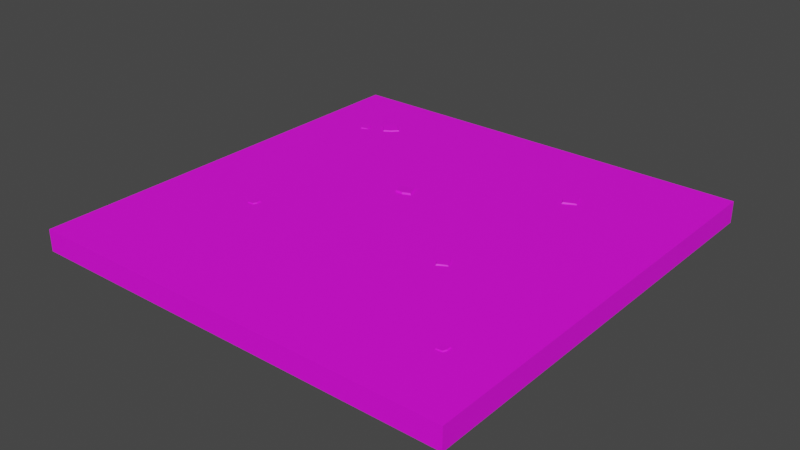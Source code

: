 # Source: Floor_Specs.blend  (saved by Blender 2.91.10; exported with 4.5.12 LTS)
import bpy
from mathutils import Matrix  # noqa: F401  (used for matrix-valued properties, if any)

bpy.ops.wm.read_factory_settings(use_empty=True)
scene = bpy.context.scene
scene.name = 'Scene'

# ---- collections
col_collection = bpy.data.collections.new('Collection'); scene.collection.children.link(col_collection)

# ---- images (referenced by path relative to the original .blend; pixels are not part of the script)
import os
ASSET_DIR = os.environ.get("B2B_ASSET_DIR", "")  # directory of the original .blend (textures are referenced by path, not embedded)
HERE = os.path.dirname(os.path.abspath(__file__))  # packed textures are extracted next to this script under _unpacked/

def load_image(name, relpath, width, height, colorspace="sRGB"):
    """Load a texture the original file referenced (path relative to the .blend, or extracted next to this script)."""
    p = next((c for c in (os.path.join(HERE, relpath), os.path.join(ASSET_DIR, relpath)) if relpath and os.path.exists(c)), "")
    if p:
        img = bpy.data.images.load(p, check_existing=True)
        img.name = name
    else:  # same state as the original file: an image datablock whose file is absent (Cycles renders it pink)
        img = bpy.data.images.new(name, width, height)
        img.source = "FILE"
        img.filepath = "//" + (relpath or name)
    img.colorspace_settings.name = colorspace
    return img
img_color2_png_006 = load_image('Color2.png.006', 'Color2.png', 1024, 1024, 'sRGB')

# ---- materials (node trees are filled in below, after node groups)
mat_material_006 = bpy.data.materials.new('Material.006')
mat_material_006.use_transparent_shadow = False

# ---- material node trees
mat_material_006.use_nodes = True; mat_material_006.node_tree.nodes.clear()
_N = mat_material_006.node_tree.nodes; _L = mat_material_006.node_tree.links
n0 = _N.new('ShaderNodeBsdfPrincipled'); n0.name = 'Principled BSDF'; n0.location = (10, 300)
n0.distribution = 'GGX'
n0.subsurface_method = 'BURLEY'
n0.inputs[2].default_value = 0.6
n0.inputs[3].default_value = 1.45
n0.inputs[27].default_value = (0.0, 0.0, 0.0, 1.0)
n0.inputs[28].default_value = 1.0
n1 = _N.new('ShaderNodeOutputMaterial'); n1.name = 'Material Output'; n1.location = (300, 300)
n2 = _N.new('ShaderNodeTexImage'); n2.name = 'Image Texture'; n2.location = (-280, 280)
n2.image = img_color2_png_006
_L.new(n0.outputs[0], n1.inputs[0])
_L.new(n2.outputs[0], n0.inputs[0])
n1.is_active_output = True

# ---- world
world_world = bpy.data.worlds.new('World'); scene.world = world_world
world_world.use_nodes = True; world_world.node_tree.nodes.clear()
_N = world_world.node_tree.nodes; _L = world_world.node_tree.links
n0 = _N.new('ShaderNodeOutputWorld'); n0.name = 'World Output'; n0.location = (300, 300)
n1 = _N.new('ShaderNodeBackground'); n1.name = 'Background'; n1.location = (10, 300)
n1.inputs[0].default_value = (0.05088, 0.05088, 0.05088, 1.0)
_L.new(n1.outputs[0], n0.inputs[0])
n0.is_active_output = True
world_world.color = (0.05088, 0.05088, 0.05088)
world_world.use_sun_shadow = False
world_world.sun_shadow_jitter_overblur = 0.0

# ---- meshes
me_cube_022 = bpy.data.meshes.new('Cube.022')
me_cube_022.from_pydata([(-1.0, 1.0, -0.1), (-1.0, 1.0, 2.235e-08), (1.0, 1.0, -0.1), (1.0, 1.0, 2.235e-08), (-1.0, -1.0, -0.1), (-1.0, -1.0, 2.235e-08), (1.0, -1.0, -0.1), (1.0, -1.0, 2.235e-08), (-0.5854, 0.6917, 0.004859), (-0.5754, 0.6918, -0.006062), (-0.6403, 0.6465, 0.004895), (-0.6438, 0.6366, -0.005986), (-0.6234, 0.7258, 0.006831), (-0.6219, 0.7349, -0.003611), (-0.6788, 0.689, 0.007127), (-0.6892, 0.69, -0.003254), (-0.6115, 0.6654, 0.004735), (-0.6066, 0.6596, -0.006237), (-0.6529, 0.7144, 0.007233), (-0.6581, 0.7209, -0.003119), (-0.7305, 0.6523, 0.002857), (-0.7286, 0.6571, -0.002908), (-0.7196, 0.6164, 0.002876), (-0.7155, 0.6127, -0.002869), (-0.7549, 0.6406, 0.003898), (-0.759, 0.6432, -0.001615), (-0.7481, 0.6062, 0.004054), (-0.7507, 0.6013, -0.001426), (-0.723, 0.6342, 0.002791), (-0.7192, 0.6354, -0.003001), (-0.7553, 0.624, 0.00411), (-0.7595, 0.6227, -0.001355), (0.3899, -0.1657, 0.003911), (0.3915, -0.1581, -0.004568), (0.4152, -0.2147, 0.003939), (0.4222, -0.219, -0.00451), (0.3578, -0.1889, 0.005442), (0.3511, -0.1863, -0.002665), (0.3767, -0.237, 0.005672), (0.3742, -0.2447, -0.002389), (0.4056, -0.1898, 0.003814), (0.4108, -0.187, -0.004705), (0.3616, -0.2131, 0.005754), (0.3559, -0.216, -0.002284), (0.4787, 0.611, 0.004859), (0.4812, 0.6206, -0.006062), (0.5078, 0.5461, 0.004895), (0.5164, 0.5402, -0.005986), (0.4357, 0.5834, 0.006831), (0.4274, 0.5872, -0.003611), (0.4566, 0.5202, 0.007127), (0.4529, 0.5105, -0.003254), (0.4971, 0.5789, 0.004735), (0.5041, 0.5821, -0.006237), (0.4389, 0.5519, 0.007233), (0.4314, 0.5486, -0.003119), (-0.5664, -0.3176, 0.002857), (-0.57, -0.3214, -0.002908), (-0.5632, -0.2803, 0.002876), (-0.5657, -0.2753, -0.002869), (-0.5395, -0.3159, 0.003898), (-0.5366, -0.3198, -0.001615), (-0.533, -0.2814, 0.004054), (-0.5287, -0.2779, -0.001426), (-0.5667, -0.2981, 0.002791), (-0.5707, -0.2978, -0.003001), (-0.5329, -0.3006, 0.00411), (-0.5286, -0.301, -0.001355), (-0.1777, 0.2092, 0.004859), (-0.187, 0.2128, -0.006062), (-0.11, 0.2308, 0.004895), (-0.1031, 0.2387, -0.005986), (-0.1551, 0.1634, 0.006831), (-0.1599, 0.1555, -0.003611), (-0.09005, 0.177, 0.007127), (-0.08074, 0.1722, -0.003254), (-0.1437, 0.2239, 0.004735), (-0.1461, 0.2311, -0.006237), (-0.1235, 0.163, 0.007233), (-0.1211, 0.1551, -0.003119), (0.7281, -0.6879, 0.002857), (0.7245, -0.6917, -0.002908), (0.7313, -0.6506, 0.002876), (0.7288, -0.6456, -0.002869), (0.755, -0.6862, 0.003898), (0.7579, -0.6901, -0.001615), (0.7615, -0.6517, 0.004054), (0.7658, -0.6482, -0.001426), (0.7278, -0.6684, 0.002791), (0.7238, -0.6681, -0.003001), (0.7616, -0.6709, 0.00411), (0.7659, -0.6713, -0.001355)], [], [(0, 1, 3, 2), (2, 3, 7, 6), (6, 7, 5, 4), (4, 5, 1, 0), (7, 3, 1, 5), (18, 16, 8, 12), (16, 10, 11, 17), (10, 14, 15, 11), (18, 12, 13, 19), (12, 8, 9, 13), (14, 18, 19, 15), (8, 16, 17, 9), (14, 10, 16, 18), (30, 28, 20, 24), (28, 22, 23, 29), (22, 26, 27, 23), (30, 24, 25, 31), (24, 20, 21, 25), (26, 30, 31, 27), (20, 28, 29, 21), (26, 22, 28, 30), (42, 40, 32, 36), (40, 34, 35, 41), (34, 38, 39, 35), (42, 36, 37, 43), (36, 32, 33, 37), (38, 42, 43, 39), (32, 40, 41, 33), (38, 34, 40, 42), (54, 52, 44, 48), (52, 46, 47, 53), (46, 50, 51, 47), (54, 48, 49, 55), (48, 44, 45, 49), (50, 54, 55, 51), (44, 52, 53, 45), (50, 46, 52, 54), (66, 64, 56, 60), (64, 58, 59, 65), (58, 62, 63, 59), (66, 60, 61, 67), (60, 56, 57, 61), (62, 66, 67, 63), (56, 64, 65, 57), (62, 58, 64, 66), (78, 76, 68, 72), (76, 70, 71, 77), (70, 74, 75, 71), (78, 72, 73, 79), (72, 68, 69, 73), (74, 78, 79, 75), (68, 76, 77, 69), (74, 70, 76, 78), (90, 88, 80, 84), (88, 82, 83, 89), (82, 86, 87, 83), (90, 84, 85, 91), (84, 80, 81, 85), (86, 90, 91, 87), (80, 88, 89, 81), (86, 82, 88, 90)])
_uv = me_cube_022.uv_layers.new(name='UVMap')
_uv.uv.foreach_set('vector', [0.2226, 0.7544, 0.2229, 0.7544, 0.2229, 0.7548, 0.2226, 0.7548, 0.2226, 0.7548, 0.2229, 0.7548, 0.2229, 0.7552, 0.2226, 0.7552, 0.2226, 0.7552, 0.2229, 0.7552, 0.2229, 0.7555, 0.2226, 0.7555, 0.2226, 0.7555, 0.2229, 0.7555, 0.2229, 0.7559, 0.2226, 0.7559, 0.2229, 0.7552, 0.2233, 0.7552, 0.2233, 0.7555, 0.2229, 0.7555, 0.2231, 0.7992, 0.2221, 0.7992, 0.2221, 0.7988, 0.2231, 0.7988, 0.2221, 0.7992, 0.2221, 0.7997, 0.2221, 0.7998, 0.2221, 0.7992, 0.2221, 0.7997, 0.2231, 0.7997, 0.2232, 0.7998, 0.2221, 0.7998, 0.2231, 0.7992, 0.2231, 0.7988, 0.2235, 0.7987, 0.2235, 0.7992, 0.2231, 0.7988, 0.2221, 0.7988, 0.2221, 0.7987, 0.2232, 0.7987, 0.2231, 0.7997, 0.2231, 0.7992, 0.2235, 0.7992, 0.2235, 0.7998, 0.2221, 0.7988, 0.2221, 0.7992, 0.2221, 0.7992, 0.2221, 0.7987, 0.2231, 0.7997, 0.2221, 0.7997, 0.2221, 0.7992, 0.2231, 0.7992, 0.2231, 0.7992, 0.2221, 0.7992, 0.2221, 0.7988, 0.2231, 0.7988, 0.2221, 0.7992, 0.2221, 0.7997, 0.2221, 0.7998, 0.2221, 0.7992, 0.2221, 0.7997, 0.2231, 0.7997, 0.2232, 0.7998, 0.2221, 0.7998, 0.2231, 0.7992, 0.2231, 0.7988, 0.2235, 0.7987, 0.2235, 0.7992, 0.2231, 0.7988, 0.2221, 0.7988, 0.2221, 0.7987, 0.2232, 0.7987, 0.2231, 0.7997, 0.2231, 0.7992, 0.2235, 0.7992, 0.2235, 0.7998, 0.2221, 0.7988, 0.2221, 0.7992, 0.2221, 0.7992, 0.2221, 0.7987, 0.2231, 0.7997, 0.2221, 0.7997, 0.2221, 0.7992, 0.2231, 0.7992, 0.2231, 0.7992, 0.2221, 0.7992, 0.2221, 0.7988, 0.2231, 0.7988, 0.2221, 0.7992, 0.2221, 0.7997, 0.2221, 0.7998, 0.2221, 0.7992, 0.2221, 0.7997, 0.2231, 0.7997, 0.2232, 0.7998, 0.2221, 0.7998, 0.2231, 0.7992, 0.2231, 0.7988, 0.2235, 0.7987, 0.2235, 0.7992, 0.2231, 0.7988, 0.2221, 0.7988, 0.2221, 0.7987, 0.2232, 0.7987, 0.2231, 0.7997, 0.2231, 0.7992, 0.2235, 0.7992, 0.2235, 0.7998, 0.2221, 0.7988, 0.2221, 0.7992, 0.2221, 0.7992, 0.2221, 0.7987, 0.2231, 0.7997, 0.2221, 0.7997, 0.2221, 0.7992, 0.2231, 0.7992, 0.2231, 0.7992, 0.2221, 0.7992, 0.2221, 0.7988, 0.2231, 0.7988, 0.2221, 0.7992, 0.2221, 0.7997, 0.2221, 0.7998, 0.2221, 0.7992, 0.2221, 0.7997, 0.2231, 0.7997, 0.2232, 0.7998, 0.2221, 0.7998, 0.2231, 0.7992, 0.2231, 0.7988, 0.2235, 0.7987, 0.2235, 0.7992, 0.2231, 0.7988, 0.2221, 0.7988, 0.2221, 0.7987, 0.2232, 0.7987, 0.2231, 0.7997, 0.2231, 0.7992, 0.2235, 0.7992, 0.2235, 0.7998, 0.2221, 0.7988, 0.2221, 0.7992, 0.2221, 0.7992, 0.2221, 0.7987, 0.2231, 0.7997, 0.2221, 0.7997, 0.2221, 0.7992, 0.2231, 0.7992, 0.2231, 0.7992, 0.2221, 0.7992, 0.2221, 0.7988, 0.2231, 0.7988, 0.2221, 0.7992, 0.2221, 0.7997, 0.2221, 0.7998, 0.2221, 0.7992, 0.2221, 0.7997, 0.2231, 0.7997, 0.2232, 0.7998, 0.2221, 0.7998, 0.2231, 0.7992, 0.2231, 0.7988, 0.2235, 0.7987, 0.2235, 0.7992, 0.2231, 0.7988, 0.2221, 0.7988, 0.2221, 0.7987, 0.2232, 0.7987, 0.2231, 0.7997, 0.2231, 0.7992, 0.2235, 0.7992, 0.2235, 0.7998, 0.2221, 0.7988, 0.2221, 0.7992, 0.2221, 0.7992, 0.2221, 0.7987, 0.2231, 0.7997, 0.2221, 0.7997, 0.2221, 0.7992, 0.2231, 0.7992, 0.2231, 0.7992, 0.2221, 0.7992, 0.2221, 0.7988, 0.2231, 0.7988, 0.2221, 0.7992, 0.2221, 0.7997, 0.2221, 0.7998, 0.2221, 0.7992, 0.2221, 0.7997, 0.2231, 0.7997, 0.2232, 0.7998, 0.2221, 0.7998, 0.2231, 0.7992, 0.2231, 0.7988, 0.2235, 0.7987, 0.2235, 0.7992, 0.2231, 0.7988, 0.2221, 0.7988, 0.2221, 0.7987, 0.2232, 0.7987, 0.2231, 0.7997, 0.2231, 0.7992, 0.2235, 0.7992, 0.2235, 0.7998, 0.2221, 0.7988, 0.2221, 0.7992, 0.2221, 0.7992, 0.2221, 0.7987, 0.2231, 0.7997, 0.2221, 0.7997, 0.2221, 0.7992, 0.2231, 0.7992, 0.2231, 0.7992, 0.2221, 0.7992, 0.2221, 0.7988, 0.2231, 0.7988, 0.2221, 0.7992, 0.2221, 0.7997, 0.2221, 0.7998, 0.2221, 0.7992, 0.2221, 0.7997, 0.2231, 0.7997, 0.2232, 0.7998, 0.2221, 0.7998, 0.2231, 0.7992, 0.2231, 0.7988, 0.2235, 0.7987, 0.2235, 0.7992, 0.2231, 0.7988, 0.2221, 0.7988, 0.2221, 0.7987, 0.2232, 0.7987, 0.2231, 0.7997, 0.2231, 0.7992, 0.2235, 0.7992, 0.2235, 0.7998, 0.2221, 0.7988, 0.2221, 0.7992, 0.2221, 0.7992, 0.2221, 0.7987, 0.2231, 0.7997, 0.2221, 0.7997, 0.2221, 0.7992, 0.2231, 0.7992])
me_cube_022.materials.append(mat_material_006)
me_cube_022.use_remesh_fix_poles = True
me_cube_022.use_remesh_preserve_attributes = False
me_cube_022.use_mirror_vertex_groups = False
me_cube_022.update()

# ---- objects
ob_floor_6 = bpy.data.objects.new('Floor_6', me_cube_022)

# ---- transforms, parenting, visibility, modifiers, constraints
ob_floor_6.location = (0.0, 0.0, 0.0)
ob_floor_6.lineart.crease_threshold = 0.0

# ---- collection membership
col_collection.objects.link(ob_floor_6)

# ---- scene / render settings (as saved in the file)
scene.frame_start = 1; scene.frame_end = 250; scene.frame_set(1)
scene.render.engine = 'BLENDER_EEVEE_NEXT'
scene.cycles.use_denoising = False
scene.cycles.samples = 128
scene.cycles.sampling_pattern = 'TABULATED_SOBOL'
scene.cycles.use_adaptive_sampling = False
scene.cycles.use_light_tree = False
scene.view_settings.view_transform = 'Filmic'
bpy.context.view_layer.update()

# ---- added for rendering (the .blend has no active camera and no usable light): camera, sun
cam_auto = bpy.data.cameras.new('AutoCamera')
cam_auto.lens = 50.0
cam_auto.sensor_width = 36.0
cam_auto.clip_end = 1000.0
ob_auto_camera = bpy.data.objects.new('AutoCamera', cam_auto)
scene.collection.objects.link(ob_auto_camera)
ob_auto_camera.location = (2.61881, -3.14257, 2.04867)
ob_auto_camera.rotation_euler = (1.09748, -7.21219e-08, 0.694738)
scene.camera = ob_auto_camera
light_auto_sun = bpy.data.lights.new('AutoSun', 'SUN')
light_auto_sun.energy = 3.0
light_auto_sun.angle = 0.0523599
ob_auto_sun = bpy.data.objects.new('AutoSun', light_auto_sun)
scene.collection.objects.link(ob_auto_sun)
ob_auto_sun.rotation_euler = (0.872665, 0.174533, 0.523599)
bpy.context.view_layer.update()
